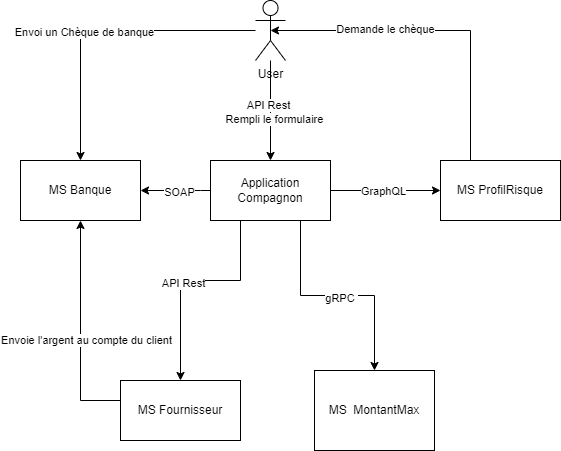

The diagram above was exported from draw.io. Its source (the exported page's mxGraphModel, read from the mxfile embedded in the PNG):
<mxGraphModel dx="885" dy="375" grid="1" gridSize="10" guides="1" tooltips="1" connect="1" arrows="1" fold="1" page="1" pageScale="1" pageWidth="827" pageHeight="1169" math="0" shadow="0">
  <root>
    <mxCell id="0" />
    <mxCell id="1" parent="0" />
    <mxCell id="l7CKZ1zRiuqAMe14SBAq-1" value="Application Compagnon" style="rounded=0;whiteSpace=wrap;html=1;" parent="1" vertex="1">
      <mxGeometry x="230" y="200" width="120" height="60" as="geometry" />
    </mxCell>
    <mxCell id="l7CKZ1zRiuqAMe14SBAq-5" style="edgeStyle=orthogonalEdgeStyle;rounded=0;orthogonalLoop=1;jettySize=auto;html=1;startArrow=classic;startFill=1;endArrow=none;endFill=0;" parent="1" source="l7CKZ1zRiuqAMe14SBAq-2" edge="1">
      <mxGeometry relative="1" as="geometry">
        <mxPoint x="320" y="260" as="targetPoint" />
        <Array as="points">
          <mxPoint x="394" y="335" />
          <mxPoint x="320" y="335" />
          <mxPoint x="320" y="260" />
        </Array>
      </mxGeometry>
    </mxCell>
    <mxCell id="l7CKZ1zRiuqAMe14SBAq-6" value="gRPC&amp;nbsp;" style="edgeLabel;html=1;align=center;verticalAlign=middle;resizable=0;points=[];" parent="l7CKZ1zRiuqAMe14SBAq-5" vertex="1" connectable="0">
      <mxGeometry x="-0.0267" y="2" relative="1" as="geometry">
        <mxPoint as="offset" />
      </mxGeometry>
    </mxCell>
    <mxCell id="l7CKZ1zRiuqAMe14SBAq-7" style="edgeStyle=orthogonalEdgeStyle;rounded=0;orthogonalLoop=1;jettySize=auto;html=1;entryX=0;entryY=0.5;entryDx=0;entryDy=0;exitX=1;exitY=0.5;exitDx=0;exitDy=0;" parent="1" source="l7CKZ1zRiuqAMe14SBAq-1" target="l7CKZ1zRiuqAMe14SBAq-3" edge="1">
      <mxGeometry relative="1" as="geometry" />
    </mxCell>
    <mxCell id="l7CKZ1zRiuqAMe14SBAq-8" value="GraphQL" style="edgeLabel;html=1;align=center;verticalAlign=middle;resizable=0;points=[];" parent="l7CKZ1zRiuqAMe14SBAq-7" vertex="1" connectable="0">
      <mxGeometry x="0.2" y="4" relative="1" as="geometry">
        <mxPoint x="-14" y="4" as="offset" />
      </mxGeometry>
    </mxCell>
    <mxCell id="l7CKZ1zRiuqAMe14SBAq-22" style="edgeStyle=orthogonalEdgeStyle;rounded=0;orthogonalLoop=1;jettySize=auto;html=1;entryX=1;entryY=0.5;entryDx=0;entryDy=0;" parent="1" target="l7CKZ1zRiuqAMe14SBAq-17" edge="1">
      <mxGeometry relative="1" as="geometry">
        <mxPoint x="230" y="230" as="sourcePoint" />
        <Array as="points">
          <mxPoint x="220" y="230" />
          <mxPoint x="220" y="230" />
        </Array>
      </mxGeometry>
    </mxCell>
    <mxCell id="l7CKZ1zRiuqAMe14SBAq-25" value="SOAP" style="edgeLabel;html=1;align=center;verticalAlign=middle;resizable=0;points=[];" parent="l7CKZ1zRiuqAMe14SBAq-22" vertex="1" connectable="0">
      <mxGeometry x="-0.1048" y="1" relative="1" as="geometry">
        <mxPoint x="-1" as="offset" />
      </mxGeometry>
    </mxCell>
    <mxCell id="l7CKZ1zRiuqAMe14SBAq-2" value="MS&amp;nbsp; MontantMax" style="rounded=0;whiteSpace=wrap;html=1;" parent="1" vertex="1">
      <mxGeometry x="334" y="410" width="120" height="80" as="geometry" />
    </mxCell>
    <mxCell id="l7CKZ1zRiuqAMe14SBAq-3" value="MS ProfilRisque" style="rounded=0;whiteSpace=wrap;html=1;" parent="1" vertex="1">
      <mxGeometry x="460" y="200" width="120" height="60" as="geometry" />
    </mxCell>
    <mxCell id="l7CKZ1zRiuqAMe14SBAq-12" style="edgeStyle=orthogonalEdgeStyle;rounded=0;orthogonalLoop=1;jettySize=auto;html=1;entryX=0.5;entryY=0;entryDx=0;entryDy=0;" parent="1" source="l7CKZ1zRiuqAMe14SBAq-10" target="l7CKZ1zRiuqAMe14SBAq-1" edge="1">
      <mxGeometry relative="1" as="geometry" />
    </mxCell>
    <mxCell id="l7CKZ1zRiuqAMe14SBAq-14" value="Rempli le formulaire" style="edgeLabel;html=1;align=center;verticalAlign=middle;resizable=0;points=[];" parent="l7CKZ1zRiuqAMe14SBAq-12" vertex="1" connectable="0">
      <mxGeometry x="0.1636" y="3" relative="1" as="geometry">
        <mxPoint as="offset" />
      </mxGeometry>
    </mxCell>
    <mxCell id="l7CKZ1zRiuqAMe14SBAq-31" value="API Rest" style="edgeLabel;html=1;align=center;verticalAlign=middle;resizable=0;points=[];" parent="l7CKZ1zRiuqAMe14SBAq-12" vertex="1" connectable="0">
      <mxGeometry x="-0.1253" y="-3" relative="1" as="geometry">
        <mxPoint as="offset" />
      </mxGeometry>
    </mxCell>
    <mxCell id="l7CKZ1zRiuqAMe14SBAq-20" style="edgeStyle=orthogonalEdgeStyle;rounded=0;orthogonalLoop=1;jettySize=auto;html=1;" parent="1" source="l7CKZ1zRiuqAMe14SBAq-10" target="l7CKZ1zRiuqAMe14SBAq-17" edge="1">
      <mxGeometry relative="1" as="geometry" />
    </mxCell>
    <mxCell id="l7CKZ1zRiuqAMe14SBAq-21" value="Envoi un Chèque de banque" style="edgeLabel;html=1;align=center;verticalAlign=middle;resizable=0;points=[];" parent="l7CKZ1zRiuqAMe14SBAq-20" vertex="1" connectable="0">
      <mxGeometry x="0.1295" y="1" relative="1" as="geometry">
        <mxPoint as="offset" />
      </mxGeometry>
    </mxCell>
    <mxCell id="l7CKZ1zRiuqAMe14SBAq-10" value="User&lt;div&gt;&lt;br&gt;&lt;/div&gt;" style="shape=umlActor;verticalLabelPosition=bottom;verticalAlign=top;html=1;outlineConnect=0;" parent="1" vertex="1">
      <mxGeometry x="275" y="40" width="30" height="60" as="geometry" />
    </mxCell>
    <mxCell id="l7CKZ1zRiuqAMe14SBAq-17" value="MS Banque" style="rounded=0;whiteSpace=wrap;html=1;" parent="1" vertex="1">
      <mxGeometry x="40" y="200" width="120" height="60" as="geometry" />
    </mxCell>
    <mxCell id="l7CKZ1zRiuqAMe14SBAq-27" style="edgeStyle=orthogonalEdgeStyle;rounded=0;orthogonalLoop=1;jettySize=auto;html=1;entryX=0.25;entryY=1;entryDx=0;entryDy=0;startArrow=classic;startFill=1;endArrow=none;endFill=0;" parent="1" source="l7CKZ1zRiuqAMe14SBAq-19" target="l7CKZ1zRiuqAMe14SBAq-1" edge="1">
      <mxGeometry relative="1" as="geometry">
        <mxPoint x="190" y="290" as="targetPoint" />
        <Array as="points">
          <mxPoint x="200" y="320" />
          <mxPoint x="260" y="320" />
        </Array>
      </mxGeometry>
    </mxCell>
    <mxCell id="l7CKZ1zRiuqAMe14SBAq-28" value="API Rest" style="edgeLabel;html=1;align=center;verticalAlign=middle;resizable=0;points=[];" parent="l7CKZ1zRiuqAMe14SBAq-27" vertex="1" connectable="0">
      <mxGeometry x="-0.0694" y="-2" relative="1" as="geometry">
        <mxPoint as="offset" />
      </mxGeometry>
    </mxCell>
    <mxCell id="l7CKZ1zRiuqAMe14SBAq-29" style="edgeStyle=orthogonalEdgeStyle;rounded=0;orthogonalLoop=1;jettySize=auto;html=1;entryX=0.5;entryY=1;entryDx=0;entryDy=0;" parent="1" source="l7CKZ1zRiuqAMe14SBAq-19" target="l7CKZ1zRiuqAMe14SBAq-17" edge="1">
      <mxGeometry relative="1" as="geometry">
        <Array as="points">
          <mxPoint x="100" y="440" />
        </Array>
      </mxGeometry>
    </mxCell>
    <mxCell id="l7CKZ1zRiuqAMe14SBAq-30" value="Envoie l'argent au compte du client" style="edgeLabel;html=1;align=center;verticalAlign=middle;resizable=0;points=[];" parent="l7CKZ1zRiuqAMe14SBAq-29" vertex="1" connectable="0">
      <mxGeometry x="-0.0776" y="-6" relative="1" as="geometry">
        <mxPoint x="-1" as="offset" />
      </mxGeometry>
    </mxCell>
    <mxCell id="l7CKZ1zRiuqAMe14SBAq-19" value="MS Fournisseur" style="rounded=0;whiteSpace=wrap;html=1;" parent="1" vertex="1">
      <mxGeometry x="140" y="420" width="120" height="60" as="geometry" />
    </mxCell>
    <mxCell id="l7CKZ1zRiuqAMe14SBAq-32" style="edgeStyle=orthogonalEdgeStyle;rounded=0;orthogonalLoop=1;jettySize=auto;html=1;entryX=0.5;entryY=0.5;entryDx=0;entryDy=0;entryPerimeter=0;" parent="1" source="l7CKZ1zRiuqAMe14SBAq-3" target="l7CKZ1zRiuqAMe14SBAq-10" edge="1">
      <mxGeometry relative="1" as="geometry">
        <Array as="points">
          <mxPoint x="490" y="70" />
        </Array>
      </mxGeometry>
    </mxCell>
    <mxCell id="l7CKZ1zRiuqAMe14SBAq-33" value="Demande le chèque" style="edgeLabel;html=1;align=center;verticalAlign=middle;resizable=0;points=[];" parent="l7CKZ1zRiuqAMe14SBAq-32" vertex="1" connectable="0">
      <mxGeometry x="0.3143" y="-2" relative="1" as="geometry">
        <mxPoint x="1" as="offset" />
      </mxGeometry>
    </mxCell>
  </root>
</mxGraphModel>